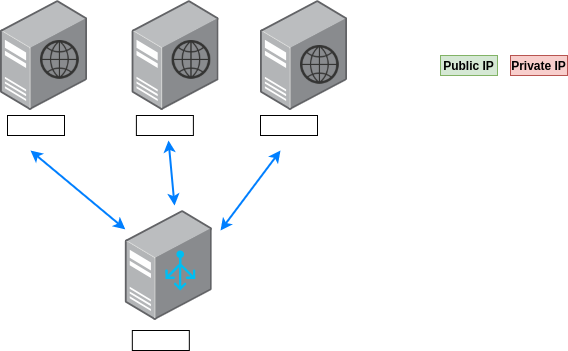

The diagram above was exported from draw.io. Its source (the exported page's mxGraphModel, read from the mxfile embedded in the PNG):
<mxGraphModel dx="1422" dy="734" grid="1" gridSize="10" guides="1" tooltips="1" connect="1" arrows="1" fold="1" page="1" pageScale="1" pageWidth="827" pageHeight="1169" math="0" shadow="0">
  <root>
    <mxCell id="0" />
    <mxCell id="1" parent="0" />
    <mxCell id="L1NTI6olDtBP-dscywk--2" value="" style="points=[];aspect=fixed;html=1;align=center;shadow=0;dashed=0;image;image=img/lib/allied_telesis/computer_and_terminals/Server_Desktop.svg;fontColor=#007FFF;" vertex="1" parent="1">
      <mxGeometry x="354.83" y="310" width="86.78" height="110" as="geometry" />
    </mxCell>
    <mxCell id="L1NTI6olDtBP-dscywk--4" value="" style="verticalLabelPosition=bottom;html=1;verticalAlign=top;align=center;strokeColor=none;fillColor=#00BEF2;shape=mxgraph.azure.load_balancer_generic;pointerEvents=1;fontColor=#007FFF;" vertex="1" parent="1">
      <mxGeometry x="394.83" y="350" width="30" height="40" as="geometry" />
    </mxCell>
    <mxCell id="L1NTI6olDtBP-dscywk--6" value="" style="points=[];aspect=fixed;html=1;align=center;shadow=0;dashed=0;image;image=img/lib/allied_telesis/computer_and_terminals/Server_Desktop.svg;fontColor=#007FFF;" vertex="1" parent="1">
      <mxGeometry x="230" y="100" width="86.78" height="110" as="geometry" />
    </mxCell>
    <mxCell id="L1NTI6olDtBP-dscywk--7" value="" style="shape=image;html=1;verticalAlign=top;verticalLabelPosition=bottom;labelBackgroundColor=#ffffff;imageAspect=0;aspect=fixed;image=https://cdn3.iconfinder.com/data/icons/linecons-free-vector-icons-pack/32/world-128.png;fontColor=#007FFF;" vertex="1" parent="1">
      <mxGeometry x="270" y="140" width="40" height="40" as="geometry" />
    </mxCell>
    <mxCell id="L1NTI6olDtBP-dscywk--10" value="" style="points=[];aspect=fixed;html=1;align=center;shadow=0;dashed=0;image;image=img/lib/allied_telesis/computer_and_terminals/Server_Desktop.svg;fontColor=#007FFF;" vertex="1" parent="1">
      <mxGeometry x="361.61" y="100" width="86.78" height="110" as="geometry" />
    </mxCell>
    <mxCell id="L1NTI6olDtBP-dscywk--11" value="" style="shape=image;html=1;verticalAlign=top;verticalLabelPosition=bottom;labelBackgroundColor=#ffffff;imageAspect=0;aspect=fixed;image=https://cdn3.iconfinder.com/data/icons/linecons-free-vector-icons-pack/32/world-128.png;fontColor=#007FFF;" vertex="1" parent="1">
      <mxGeometry x="401.61" y="140" width="40" height="40" as="geometry" />
    </mxCell>
    <mxCell id="L1NTI6olDtBP-dscywk--12" value="" style="points=[];aspect=fixed;html=1;align=center;shadow=0;dashed=0;image;image=img/lib/allied_telesis/computer_and_terminals/Server_Desktop.svg;fontColor=#007FFF;" vertex="1" parent="1">
      <mxGeometry x="490" y="100" width="86.78" height="110" as="geometry" />
    </mxCell>
    <mxCell id="L1NTI6olDtBP-dscywk--13" value="" style="shape=image;html=1;verticalAlign=top;verticalLabelPosition=bottom;labelBackgroundColor=#ffffff;imageAspect=0;aspect=fixed;image=https://cdn3.iconfinder.com/data/icons/linecons-free-vector-icons-pack/32/world-128.png;fontColor=#007FFF;" vertex="1" parent="1">
      <mxGeometry x="530" y="145" width="40" height="40" as="geometry" />
    </mxCell>
    <mxCell id="L1NTI6olDtBP-dscywk--14" value="" style="rounded=0;whiteSpace=wrap;html=1;fontColor=#007FFF;" vertex="1" parent="1">
      <mxGeometry x="237" y="215" width="57" height="20" as="geometry" />
    </mxCell>
    <mxCell id="L1NTI6olDtBP-dscywk--15" value="" style="rounded=0;whiteSpace=wrap;html=1;fontColor=#007FFF;" vertex="1" parent="1">
      <mxGeometry x="365.89" y="215" width="57" height="20" as="geometry" />
    </mxCell>
    <mxCell id="L1NTI6olDtBP-dscywk--17" value="" style="rounded=0;whiteSpace=wrap;html=1;fontColor=#007FFF;" vertex="1" parent="1">
      <mxGeometry x="490" y="215" width="57" height="20" as="geometry" />
    </mxCell>
    <mxCell id="L1NTI6olDtBP-dscywk--18" value="" style="rounded=0;whiteSpace=wrap;html=1;fontColor=#007FFF;" vertex="1" parent="1">
      <mxGeometry x="361.83" y="430" width="57" height="20" as="geometry" />
    </mxCell>
    <mxCell id="L1NTI6olDtBP-dscywk--19" value="Private IP" style="rounded=0;whiteSpace=wrap;html=1;fillColor=#f8cecc;strokeColor=#b85450;fontStyle=1" vertex="1" parent="1">
      <mxGeometry x="740" y="155" width="57" height="20" as="geometry" />
    </mxCell>
    <mxCell id="L1NTI6olDtBP-dscywk--21" value="Public IP" style="rounded=0;whiteSpace=wrap;html=1;fillColor=#d5e8d4;strokeColor=#82b366;fontStyle=1" vertex="1" parent="1">
      <mxGeometry x="670" y="155" width="57" height="20" as="geometry" />
    </mxCell>
    <mxCell id="L1NTI6olDtBP-dscywk--23" value="" style="endArrow=classic;startArrow=classic;html=1;strokeWidth=2;fontColor=#007FFF;strokeColor=#007FFF;" edge="1" parent="1">
      <mxGeometry width="50" height="50" relative="1" as="geometry">
        <mxPoint x="450" y="330" as="sourcePoint" />
        <mxPoint x="510" y="250" as="targetPoint" />
      </mxGeometry>
    </mxCell>
    <mxCell id="L1NTI6olDtBP-dscywk--24" value="" style="endArrow=classic;startArrow=classic;html=1;strokeWidth=2;fontColor=#007FFF;strokeColor=#007FFF;exitX=0.567;exitY=-0.045;exitDx=0;exitDy=0;exitPerimeter=0;" edge="1" parent="1" source="L1NTI6olDtBP-dscywk--2">
      <mxGeometry width="50" height="50" relative="1" as="geometry">
        <mxPoint x="460" y="340" as="sourcePoint" />
        <mxPoint x="398" y="240" as="targetPoint" />
      </mxGeometry>
    </mxCell>
    <mxCell id="L1NTI6olDtBP-dscywk--25" value="" style="endArrow=classic;startArrow=classic;html=1;strokeWidth=2;fontColor=#007FFF;strokeColor=#007FFF;" edge="1" parent="1" source="L1NTI6olDtBP-dscywk--2">
      <mxGeometry width="50" height="50" relative="1" as="geometry">
        <mxPoint x="414.0342599999999" y="315.04999999999995" as="sourcePoint" />
        <mxPoint x="260" y="250" as="targetPoint" />
      </mxGeometry>
    </mxCell>
  </root>
</mxGraphModel>